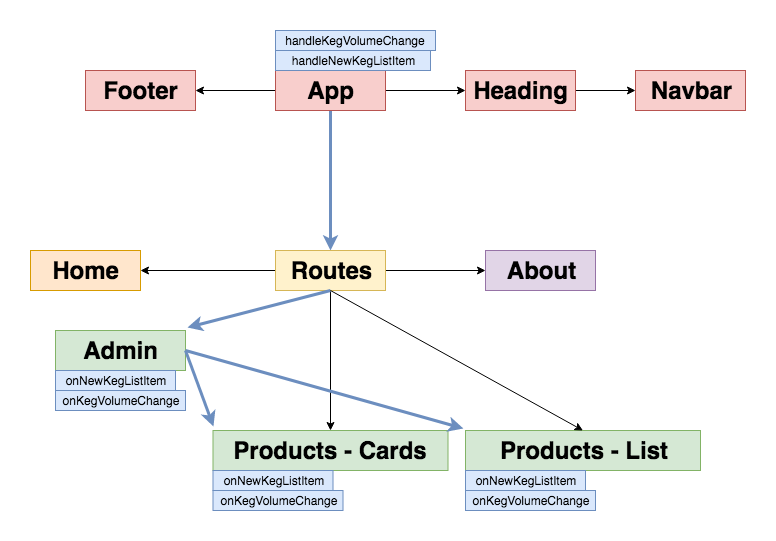

The diagram above was exported from draw.io. Its source (the exported page's mxGraphModel, read from the mxfile embedded in the PNG):
<mxGraphModel dx="777" dy="447" grid="1" gridSize="10" guides="1" tooltips="1" connect="1" arrows="1" fold="1" page="1" pageScale="1" pageWidth="850" pageHeight="1100" math="0" shadow="0">
  <root>
    <mxCell id="0" />
    <mxCell id="1" parent="0" />
    <mxCell id="p9go88GvXM6PyIOBb2g4-9" value="" style="edgeStyle=orthogonalEdgeStyle;rounded=0;orthogonalLoop=1;jettySize=auto;html=1;" parent="1" source="p9go88GvXM6PyIOBb2g4-5" target="p9go88GvXM6PyIOBb2g4-8" edge="1">
      <mxGeometry relative="1" as="geometry" />
    </mxCell>
    <mxCell id="p9go88GvXM6PyIOBb2g4-13" value="" style="edgeStyle=orthogonalEdgeStyle;rounded=0;orthogonalLoop=1;jettySize=auto;html=1;fillColor=#dae8fc;strokeColor=#6c8ebf;strokeWidth=3;" parent="1" source="p9go88GvXM6PyIOBb2g4-5" target="p9go88GvXM6PyIOBb2g4-12" edge="1">
      <mxGeometry relative="1" as="geometry" />
    </mxCell>
    <mxCell id="p9go88GvXM6PyIOBb2g4-34" value="" style="edgeStyle=orthogonalEdgeStyle;rounded=0;orthogonalLoop=1;jettySize=auto;html=1;" parent="1" source="p9go88GvXM6PyIOBb2g4-5" target="p9go88GvXM6PyIOBb2g4-33" edge="1">
      <mxGeometry relative="1" as="geometry" />
    </mxCell>
    <mxCell id="p9go88GvXM6PyIOBb2g4-5" value="&lt;h1&gt;App&lt;/h1&gt;&lt;div&gt;Contains&amp;nbsp;&lt;/div&gt;" style="text;html=1;strokeColor=#b85450;fillColor=#f8cecc;spacing=5;spacingTop=-20;whiteSpace=wrap;overflow=hidden;rounded=0;align=center;" parent="1" vertex="1">
      <mxGeometry x="340" y="60" width="110" height="40" as="geometry" />
    </mxCell>
    <mxCell id="p9go88GvXM6PyIOBb2g4-33" value="&lt;h1&gt;Footer&lt;/h1&gt;" style="text;html=1;strokeColor=#b85450;fillColor=#f8cecc;spacing=5;spacingTop=-20;whiteSpace=wrap;overflow=hidden;rounded=0;align=center;" parent="1" vertex="1">
      <mxGeometry x="150" y="60" width="110" height="40" as="geometry" />
    </mxCell>
    <mxCell id="p9go88GvXM6PyIOBb2g4-16" value="" style="edgeStyle=orthogonalEdgeStyle;rounded=0;orthogonalLoop=1;jettySize=auto;html=1;" parent="1" source="p9go88GvXM6PyIOBb2g4-12" target="p9go88GvXM6PyIOBb2g4-15" edge="1">
      <mxGeometry relative="1" as="geometry" />
    </mxCell>
    <mxCell id="p9go88GvXM6PyIOBb2g4-18" value="" style="edgeStyle=orthogonalEdgeStyle;rounded=0;orthogonalLoop=1;jettySize=auto;html=1;" parent="1" source="p9go88GvXM6PyIOBb2g4-12" target="p9go88GvXM6PyIOBb2g4-17" edge="1">
      <mxGeometry relative="1" as="geometry" />
    </mxCell>
    <mxCell id="p9go88GvXM6PyIOBb2g4-30" style="edgeStyle=orthogonalEdgeStyle;rounded=0;orthogonalLoop=1;jettySize=auto;html=1;" parent="1" source="p9go88GvXM6PyIOBb2g4-12" target="p9go88GvXM6PyIOBb2g4-19" edge="1">
      <mxGeometry relative="1" as="geometry" />
    </mxCell>
    <mxCell id="p9go88GvXM6PyIOBb2g4-12" value="&lt;h1&gt;Routes&lt;/h1&gt;" style="text;html=1;strokeColor=#d6b656;fillColor=#fff2cc;spacing=5;spacingTop=-20;whiteSpace=wrap;overflow=hidden;rounded=0;align=center;" parent="1" vertex="1">
      <mxGeometry x="340" y="240" width="110" height="40" as="geometry" />
    </mxCell>
    <mxCell id="p9go88GvXM6PyIOBb2g4-19" value="&lt;h1&gt;Products - Cards&lt;/h1&gt;" style="text;html=1;strokeColor=#82b366;fillColor=#d5e8d4;spacing=5;spacingTop=-20;whiteSpace=wrap;overflow=hidden;rounded=0;align=center;" parent="1" vertex="1">
      <mxGeometry x="277.5" y="420" width="235" height="40" as="geometry" />
    </mxCell>
    <mxCell id="p9go88GvXM6PyIOBb2g4-25" value="&lt;h1&gt;Products - List&lt;/h1&gt;" style="text;html=1;strokeColor=#82b366;fillColor=#d5e8d4;spacing=5;spacingTop=-20;whiteSpace=wrap;overflow=hidden;rounded=0;align=center;" parent="1" vertex="1">
      <mxGeometry x="530" y="420" width="235" height="40" as="geometry" />
    </mxCell>
    <mxCell id="p9go88GvXM6PyIOBb2g4-17" value="&lt;h1&gt;About&lt;/h1&gt;" style="text;html=1;strokeColor=#9673a6;fillColor=#e1d5e7;spacing=5;spacingTop=-20;whiteSpace=wrap;overflow=hidden;rounded=0;align=center;" parent="1" vertex="1">
      <mxGeometry x="550" y="240" width="110" height="40" as="geometry" />
    </mxCell>
    <mxCell id="p9go88GvXM6PyIOBb2g4-15" value="&lt;h1&gt;Home&lt;/h1&gt;" style="text;html=1;strokeColor=#d79b00;fillColor=#ffe6cc;spacing=5;spacingTop=-20;whiteSpace=wrap;overflow=hidden;rounded=0;align=center;" parent="1" vertex="1">
      <mxGeometry x="95" y="240" width="110" height="40" as="geometry" />
    </mxCell>
    <mxCell id="p9go88GvXM6PyIOBb2g4-11" value="" style="edgeStyle=orthogonalEdgeStyle;rounded=0;orthogonalLoop=1;jettySize=auto;html=1;" parent="1" source="p9go88GvXM6PyIOBb2g4-8" target="p9go88GvXM6PyIOBb2g4-10" edge="1">
      <mxGeometry relative="1" as="geometry" />
    </mxCell>
    <mxCell id="p9go88GvXM6PyIOBb2g4-8" value="&lt;h1&gt;Heading&lt;/h1&gt;" style="text;html=1;strokeColor=#b85450;fillColor=#f8cecc;spacing=5;spacingTop=-20;whiteSpace=wrap;overflow=hidden;rounded=0;align=center;" parent="1" vertex="1">
      <mxGeometry x="530" y="60" width="110" height="40" as="geometry" />
    </mxCell>
    <mxCell id="p9go88GvXM6PyIOBb2g4-10" value="&lt;h1&gt;Navbar&lt;/h1&gt;" style="text;html=1;strokeColor=#b85450;fillColor=#f8cecc;spacing=5;spacingTop=-20;whiteSpace=wrap;overflow=hidden;rounded=0;align=center;" parent="1" vertex="1">
      <mxGeometry x="700" y="60" width="110" height="40" as="geometry" />
    </mxCell>
    <mxCell id="B0-sFoWqoQyFGhElKnA8-1" value="handleNewKegListItem" style="text;html=1;strokeColor=#6c8ebf;fillColor=#dae8fc;align=center;verticalAlign=middle;whiteSpace=wrap;rounded=0;" vertex="1" parent="1">
      <mxGeometry x="340" y="40" width="155" height="20" as="geometry" />
    </mxCell>
    <mxCell id="B0-sFoWqoQyFGhElKnA8-3" value="handleKegVolumeChange" style="text;html=1;strokeColor=#6c8ebf;fillColor=#dae8fc;align=center;verticalAlign=middle;whiteSpace=wrap;rounded=0;" vertex="1" parent="1">
      <mxGeometry x="340" y="20" width="160" height="20" as="geometry" />
    </mxCell>
    <mxCell id="B0-sFoWqoQyFGhElKnA8-4" value="" style="endArrow=classic;html=1;exitX=0.5;exitY=1;exitDx=0;exitDy=0;entryX=1.015;entryY=-0.075;entryDx=0;entryDy=0;entryPerimeter=0;fillColor=#dae8fc;strokeColor=#6c8ebf;strokeWidth=3;" edge="1" parent="1" source="p9go88GvXM6PyIOBb2g4-12" target="B0-sFoWqoQyFGhElKnA8-6">
      <mxGeometry width="50" height="50" relative="1" as="geometry">
        <mxPoint x="110" y="450" as="sourcePoint" />
        <mxPoint x="395" y="410" as="targetPoint" />
      </mxGeometry>
    </mxCell>
    <mxCell id="B0-sFoWqoQyFGhElKnA8-6" value="&lt;h1&gt;Admin&lt;/h1&gt;" style="text;html=1;strokeColor=#82b366;fillColor=#d5e8d4;spacing=5;spacingTop=-20;whiteSpace=wrap;overflow=hidden;rounded=0;align=center;" vertex="1" parent="1">
      <mxGeometry x="120" y="320" width="130" height="40" as="geometry" />
    </mxCell>
    <mxCell id="B0-sFoWqoQyFGhElKnA8-10" value="" style="endArrow=classic;html=1;exitX=1;exitY=0.5;exitDx=0;exitDy=0;entryX=0.002;entryY=-0.1;entryDx=0;entryDy=0;entryPerimeter=0;strokeWidth=3;fillColor=#dae8fc;strokeColor=#6c8ebf;" edge="1" parent="1" source="B0-sFoWqoQyFGhElKnA8-6" target="p9go88GvXM6PyIOBb2g4-19">
      <mxGeometry width="50" height="50" relative="1" as="geometry">
        <mxPoint x="100" y="530" as="sourcePoint" />
        <mxPoint x="330" y="410" as="targetPoint" />
      </mxGeometry>
    </mxCell>
    <mxCell id="B0-sFoWqoQyFGhElKnA8-12" value="" style="endArrow=classic;html=1;exitX=1;exitY=0.5;exitDx=0;exitDy=0;entryX=-0.009;entryY=-0.05;entryDx=0;entryDy=0;entryPerimeter=0;fillColor=#dae8fc;strokeColor=#6c8ebf;strokeWidth=3;" edge="1" parent="1" source="B0-sFoWqoQyFGhElKnA8-6" target="p9go88GvXM6PyIOBb2g4-25">
      <mxGeometry width="50" height="50" relative="1" as="geometry">
        <mxPoint x="100" y="530" as="sourcePoint" />
        <mxPoint x="150" y="480" as="targetPoint" />
      </mxGeometry>
    </mxCell>
    <mxCell id="B0-sFoWqoQyFGhElKnA8-13" value="" style="endArrow=classic;html=1;exitX=0.5;exitY=1;exitDx=0;exitDy=0;entryX=0.5;entryY=0;entryDx=0;entryDy=0;" edge="1" parent="1" source="p9go88GvXM6PyIOBb2g4-12" target="p9go88GvXM6PyIOBb2g4-25">
      <mxGeometry width="50" height="50" relative="1" as="geometry">
        <mxPoint x="100" y="530" as="sourcePoint" />
        <mxPoint x="150" y="480" as="targetPoint" />
      </mxGeometry>
    </mxCell>
    <mxCell id="B0-sFoWqoQyFGhElKnA8-14" value="onNewKegListItem" style="text;html=1;strokeColor=#6c8ebf;fillColor=#dae8fc;align=center;verticalAlign=middle;whiteSpace=wrap;rounded=0;" vertex="1" parent="1">
      <mxGeometry x="120" y="360" width="120" height="20" as="geometry" />
    </mxCell>
    <mxCell id="B0-sFoWqoQyFGhElKnA8-15" value="onKegVolumeChange" style="text;html=1;strokeColor=#6c8ebf;fillColor=#dae8fc;align=center;verticalAlign=middle;whiteSpace=wrap;rounded=0;" vertex="1" parent="1">
      <mxGeometry x="120" y="380" width="130" height="20" as="geometry" />
    </mxCell>
    <mxCell id="B0-sFoWqoQyFGhElKnA8-16" value="onNewKegListItem" style="text;html=1;strokeColor=#6c8ebf;fillColor=#dae8fc;align=center;verticalAlign=middle;whiteSpace=wrap;rounded=0;" vertex="1" parent="1">
      <mxGeometry x="530" y="460" width="120" height="20" as="geometry" />
    </mxCell>
    <mxCell id="B0-sFoWqoQyFGhElKnA8-18" value="onKegVolumeChange" style="text;html=1;strokeColor=#6c8ebf;fillColor=#dae8fc;align=center;verticalAlign=middle;whiteSpace=wrap;rounded=0;" vertex="1" parent="1">
      <mxGeometry x="530" y="480" width="130" height="20" as="geometry" />
    </mxCell>
    <mxCell id="B0-sFoWqoQyFGhElKnA8-21" value="onNewKegListItem" style="text;html=1;strokeColor=#6c8ebf;fillColor=#dae8fc;align=center;verticalAlign=middle;whiteSpace=wrap;rounded=0;" vertex="1" parent="1">
      <mxGeometry x="277.5" y="460" width="120" height="20" as="geometry" />
    </mxCell>
    <mxCell id="B0-sFoWqoQyFGhElKnA8-22" value="onKegVolumeChange" style="text;html=1;strokeColor=#6c8ebf;fillColor=#dae8fc;align=center;verticalAlign=middle;whiteSpace=wrap;rounded=0;" vertex="1" parent="1">
      <mxGeometry x="277.5" y="480" width="130" height="20" as="geometry" />
    </mxCell>
  </root>
</mxGraphModel>